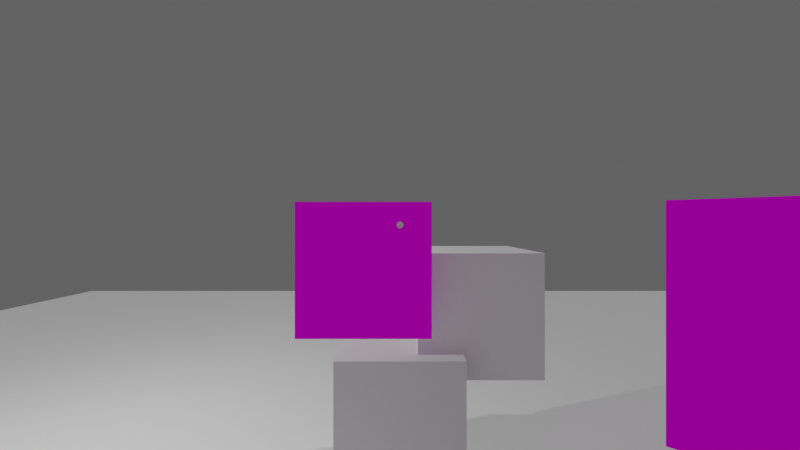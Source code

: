 # Source: panels_upbge_36.blend  (saved by Blender 3.6.11; exported with 4.5.12 LTS)
import bpy
from mathutils import Matrix  # noqa: F401  (used for matrix-valued properties, if any)

bpy.ops.wm.read_factory_settings(use_empty=True)
scene = bpy.context.scene
scene.name = 'Scene'

# ---- collections
col_collection = bpy.data.collections.new('Collection'); scene.collection.children.link(col_collection)

# ---- images (referenced by path relative to the original .blend; pixels are not part of the script)
import os
ASSET_DIR = os.environ.get("B2B_ASSET_DIR", "")  # directory of the original .blend (textures are referenced by path, not embedded)
HERE = os.path.dirname(os.path.abspath(__file__))  # packed textures are extracted next to this script under _unpacked/

def load_image(name, relpath, width, height, colorspace="sRGB"):
    """Load a texture the original file referenced (path relative to the .blend, or extracted next to this script)."""
    p = next((c for c in (os.path.join(HERE, relpath), os.path.join(ASSET_DIR, relpath)) if relpath and os.path.exists(c)), "")
    if p:
        img = bpy.data.images.load(p, check_existing=True)
        img.name = name
    else:  # same state as the original file: an image datablock whose file is absent (Cycles renders it pink)
        img = bpy.data.images.new(name, width, height)
        img.source = "FILE"
        img.filepath = "//" + (relpath or name)
    img.colorspace_settings.name = colorspace
    return img
img_new = load_image('new', '', 1, 1, 'Non-Color')
img_new_001 = load_image('new.001', '', 1, 1, 'Non-Color')

# ---- materials (node trees are filled in below, after node groups)
mat_material = bpy.data.materials.new('Material')
mat_material.alpha_threshold = 0.0
mat_material.use_transparent_shadow = False
mat_material.roughness = 0.5
mat_material.line_color = (0.0, 0.0, 0.0, 1.0)
mat_material_001 = bpy.data.materials.new('Material.001')
mat_material_001.surface_render_method = 'BLENDED'
mat_material_001.blend_method = 'BLEND'
mat_material_001.use_transparent_shadow = False
mat_material_003 = bpy.data.materials.new('Material.003')
mat_material_003.use_transparent_shadow = False
mat_material_002 = bpy.data.materials.new('Material.002')
mat_material_002.surface_render_method = 'BLENDED'
mat_material_002.blend_method = 'BLEND'
mat_material_002.use_transparent_shadow = False

# ---- material node trees
mat_material.use_nodes = True; mat_material.node_tree.nodes.clear()
_N = mat_material.node_tree.nodes; _L = mat_material.node_tree.links
n0 = _N.new('ShaderNodeOutputMaterial'); n0.name = 'Material Output'; n0.location = (300, 300)
n1 = _N.new('ShaderNodeBsdfPrincipled'); n1.name = 'Principled BSDF'; n1.location = (10, 300)
n1.distribution = 'GGX'
n1.subsurface_method = 'RANDOM_WALK_SKIN'
n1.inputs[3].default_value = 1.45
n1.inputs[27].default_value = (0.0, 0.0, 0.0, 1.0)
n1.inputs[28].default_value = 1.0
_L.new(n1.outputs[0], n0.inputs[0])
n0.is_active_output = True
mat_material_001.use_nodes = True; mat_material_001.node_tree.nodes.clear()
_N = mat_material_001.node_tree.nodes; _L = mat_material_001.node_tree.links
n0 = _N.new('ShaderNodeUVMap'); n0.name = 'UV Map'; n0.location = (-674, 191)
n1 = _N.new('ShaderNodeMapping'); n1.name = 'Mapping'; n1.location = (-469, 227)
n2 = _N.new('ShaderNodeOutputMaterial'); n2.name = 'Material Output'; n2.location = (987, 213)
n3 = _N.new('ShaderNodeMixShader'); n3.name = 'Mix Shader'; n3.location = (770, 152)
n3.width = 143
n4 = _N.new('ShaderNodeBsdfTransparent'); n4.name = 'Transparent BSDF'; n4.location = (187, 53)
n5 = _N.new('ShaderNodeTexImage'); n5.name = 'Image Texture'; n5.location = (-237, 180)
n5.image = img_new
n5.interpolation = 'Closest'
n6 = _N.new('ShaderNodeEmission'); n6.name = 'Emission'; n6.location = (320, 265)
_L.new(n1.outputs[0], n5.inputs[0])
_L.new(n0.outputs[0], n1.inputs[0])
_L.new(n5.outputs[1], n3.inputs[0])
_L.new(n5.outputs[0], n6.inputs[0])
_L.new(n3.outputs[0], n2.inputs[0])
_L.new(n4.outputs[0], n3.inputs[1])
_L.new(n6.outputs[0], n3.inputs[2])
_L.new(n5.outputs[0], n6.inputs[1])
n2.is_active_output = True
mat_material_003.use_nodes = True; mat_material_003.node_tree.nodes.clear()
_N = mat_material_003.node_tree.nodes; _L = mat_material_003.node_tree.links
n0 = _N.new('ShaderNodeBsdfPrincipled'); n0.name = 'Principled BSDF'; n0.location = (10, 300)
n0.distribution = 'GGX'
n0.subsurface_method = 'RANDOM_WALK_SKIN'
n0.inputs[0].default_value = (0.0, 0.0, 0.0, 1.0)
n0.inputs[3].default_value = 1.45
n0.inputs[27].default_value = (0.0, 0.0, 0.0, 1.0)
n0.inputs[28].default_value = 1.0
n1 = _N.new('ShaderNodeOutputMaterial'); n1.name = 'Material Output'; n1.location = (300, 300)
_L.new(n0.outputs[0], n1.inputs[0])
n1.is_active_output = True
mat_material_002.use_nodes = True; mat_material_002.node_tree.nodes.clear()
_N = mat_material_002.node_tree.nodes; _L = mat_material_002.node_tree.links
n0 = _N.new('ShaderNodeUVMap'); n0.name = 'UV Map'; n0.location = (-674, 191)
n1 = _N.new('ShaderNodeMapping'); n1.name = 'Mapping'; n1.location = (-469, 227)
n2 = _N.new('ShaderNodeOutputMaterial'); n2.name = 'Material Output'; n2.location = (987, 213)
n3 = _N.new('ShaderNodeMixShader'); n3.name = 'Mix Shader'; n3.location = (770, 152)
n3.width = 143
n4 = _N.new('ShaderNodeBsdfTransparent'); n4.name = 'Transparent BSDF'; n4.location = (187, 53)
n5 = _N.new('ShaderNodeTexImage'); n5.name = 'Image Texture'; n5.location = (-237, 180)
n5.image = img_new_001
n5.interpolation = 'Closest'
n6 = _N.new('ShaderNodeEmission'); n6.name = 'Emission'; n6.location = (320, 265)
_L.new(n1.outputs[0], n5.inputs[0])
_L.new(n0.outputs[0], n1.inputs[0])
_L.new(n5.outputs[1], n3.inputs[0])
_L.new(n5.outputs[0], n6.inputs[0])
_L.new(n3.outputs[0], n2.inputs[0])
_L.new(n4.outputs[0], n3.inputs[1])
_L.new(n6.outputs[0], n3.inputs[2])
_L.new(n5.outputs[0], n6.inputs[1])
n2.is_active_output = True

# ---- world
world_world = bpy.data.worlds.new('World'); scene.world = world_world
world_world.use_nodes = True; world_world.node_tree.nodes.clear()
_N = world_world.node_tree.nodes; _L = world_world.node_tree.links
n0 = _N.new('ShaderNodeOutputWorld'); n0.name = 'World Output'; n0.location = (300, 300)
n1 = _N.new('ShaderNodeBackground'); n1.name = 'Background'; n1.location = (10, 300)
n1.inputs[0].default_value = (0.09905, 0.09905, 0.09905, 1.0)
_L.new(n1.outputs[0], n0.inputs[0])
n0.is_active_output = True
world_world.color = (0.05088, 0.05088, 0.05088)
world_world.use_sun_shadow = False
world_world.sun_shadow_jitter_overblur = 0.0

# ---- cameras
cam_camera = bpy.data.cameras.new('Camera')
cam_camera.clip_end = 100.0
cam_camera.lens = 16.49
cam_camera.ortho_scale = 7.314
cam_camera.lens_unit = 'FOV'

# ---- lights
light_light = bpy.data.lights.new('Light', 'POINT')
light_light.transmission_factor = 0.0
light_light.energy = 1000.0
light_light.shadow_soft_size = 0.1
light_light.shadow_maximum_resolution = 0.006
light_light.use_absolute_resolution = True
light_sun = bpy.data.lights.new('Sun', 'SUN')
light_sun.transmission_factor = 0.0
light_sun.energy = 1.0

# ---- meshes
me_cube = bpy.data.meshes.new('Cube')
me_cube.from_pydata([(1.0, 1.0, 1.0), (1.0, 1.0, -1.0), (1.0, -1.0, 1.0), (1.0, -1.0, -1.0), (-1.0, 1.0, 1.0), (-1.0, 1.0, -1.0), (-1.0, -1.0, 1.0), (-1.0, -1.0, -1.0)], [], [(0, 4, 6, 2), (3, 2, 6, 7), (7, 6, 4, 5), (5, 1, 3, 7), (1, 0, 2, 3), (5, 4, 0, 1)])
_uv = me_cube.uv_layers.new(name='UVMap')
_uv.uv.foreach_set('vector', [0.625, 0.5, 0.875, 0.5, 0.875, 0.75, 0.625, 0.75, 0.375, 0.75, 0.625, 0.75, 0.625, 1.0, 0.375, 1.0, 0.375, 0.0, 0.625, 0.0, 0.625, 0.25, 0.375, 0.25, 0.125, 0.5, 0.375, 0.5, 0.375, 0.75, 0.125, 0.75, 0.375, 0.5, 0.625, 0.5, 0.625, 0.75, 0.375, 0.75, 0.375, 0.25, 0.625, 0.25, 0.625, 0.5, 0.375, 0.5])
me_cube.materials.append(mat_material)
me_cube.use_mirror_vertex_groups = False
me_cube.update()
me_plane = bpy.data.meshes.new('Plane')
me_plane.from_pydata([(-1.0, -1.0, 0.0), (1.0, -1.0, 0.0), (-1.0, 1.0, 0.0), (1.0, 1.0, 0.0)], [], [(0, 1, 3, 2)])
_uv = me_plane.uv_layers.new(name='UVMap')
_uv.uv.foreach_set('vector', [0.0, 0.0, 1.0, 0.0, 1.0, 1.0, 0.0, 1.0])
me_plane.materials.append(mat_material_001)
me_plane.update()
me_cube_001 = bpy.data.meshes.new('Cube.001')
me_cube_001.from_pydata([(1.0, 1.0, 1.0), (1.0, 1.0, -1.0), (1.0, -1.0, 1.0), (1.0, -1.0, -1.0), (-1.0, 1.0, 1.0), (-1.0, 1.0, -1.0), (-1.0, -1.0, 1.0), (-1.0, -1.0, -1.0)], [], [(0, 4, 6, 2), (3, 2, 6, 7), (7, 6, 4, 5), (5, 1, 3, 7), (1, 0, 2, 3), (5, 4, 0, 1)])
_uv = me_cube_001.uv_layers.new(name='UVMap')
_uv.uv.foreach_set('vector', [0.625, 0.5, 0.875, 0.5, 0.875, 0.75, 0.625, 0.75, 0.375, 0.75, 0.625, 0.75, 0.625, 1.0, 0.375, 1.0, 0.375, 0.0, 0.625, 0.0, 0.625, 0.25, 0.375, 0.25, 0.125, 0.5, 0.375, 0.5, 0.375, 0.75, 0.125, 0.75, 0.375, 0.5, 0.625, 0.5, 0.625, 0.75, 0.375, 0.75, 0.375, 0.25, 0.625, 0.25, 0.625, 0.5, 0.375, 0.5])
me_cube_001.materials.append(mat_material)
me_cube_001.use_mirror_vertex_groups = False
me_cube_001.update()
me_plane_001 = bpy.data.meshes.new('Plane.001')
me_plane_001.from_pydata([(-1.0, -1.0, 0.0), (1.0, -1.0, 0.0), (-1.0, 1.0, 0.0), (1.0, 1.0, 0.0)], [], [(0, 1, 3, 2)])
_uv = me_plane_001.uv_layers.new(name='UVMap')
_uv.uv.foreach_set('vector', [0.0, 0.0, 1.0, 0.0, 1.0, 1.0, 0.0, 1.0])
me_plane_001.materials.append(mat_material_001)
me_plane_001.update()
me_plane_002 = bpy.data.meshes.new('Plane.002')
me_plane_002.from_pydata([(-21.04, -21.04, 0.0), (21.04, -21.04, 0.0), (-21.04, 21.04, 0.0), (21.04, 21.04, 0.0)], [], [(0, 1, 3, 2)])
_uv = me_plane_002.uv_layers.new(name='UVMap')
_uv.uv.foreach_set('vector', [0.0, 0.0, 1.0, 0.0, 1.0, 1.0, 0.0, 1.0])
me_plane_002.update()
me_cube_002 = bpy.data.meshes.new('Cube.002')
me_cube_002.from_pydata([(-1.0, -1.0, -2.0), (-1.0, -1.0, 2.0), (-1.0, 1.0, -2.0), (-1.0, 1.0, 2.0), (1.0, -1.0, -2.0), (1.0, -1.0, 2.0), (1.0, 1.0, -2.0), (1.0, 1.0, 2.0)], [], [(0, 1, 3, 2), (2, 3, 7, 6), (6, 7, 5, 4), (4, 5, 1, 0), (2, 6, 4, 0), (7, 3, 1, 5)])
_uv = me_cube_002.uv_layers.new(name='UVMap')
_uv.uv.foreach_set('vector', [0.375, 0.0, 0.625, 0.0, 0.625, 0.25, 0.375, 0.25, 0.375, 0.25, 0.625, 0.25, 0.625, 0.5, 0.375, 0.5, 0.375, 0.5, 0.625, 0.5, 0.625, 0.75, 0.375, 0.75, 0.375, 0.75, 0.625, 0.75, 0.625, 1.0, 0.375, 1.0, 0.125, 0.5, 0.375, 0.5, 0.375, 0.75, 0.125, 0.75, 0.625, 0.5, 0.875, 0.5, 0.875, 0.75, 0.625, 0.75])
me_cube_002.update()
me_circle = bpy.data.meshes.new('Circle')
me_circle.from_pydata([(-9.019e-09, 0.009653, -1.0), (-0.006826, 0.006826, -1.0), (-0.009653, 0.0, -1.0), (-0.006826, -0.006826, -1.0), (-9.019e-09, -0.009653, -1.0), (0.006826, -0.006826, -1.0), (0.009653, 0.0, -1.0), (0.006826, 0.006826, -1.0)], [], [(0, 1, 2, 3, 4, 5, 6, 7)])
_uv = me_circle.uv_layers.new(name='UVMap')
_uv.uv.foreach_set('vector', [0.5, 1.0, 0.1464, 0.8536, 0.0, 0.5, 0.1464, 0.1464, 0.5, 0.0, 0.8536, 0.1464, 1.0, 0.5, 0.8536, 0.8536])
me_circle.update()
me_plane_003 = bpy.data.meshes.new('Plane.003')
me_plane_003.from_pydata([(-1.0, -1.0, 0.0), (1.0, -1.0, 0.0), (-1.0, 1.0, 0.0), (1.0, 1.0, 0.0)], [], [(0, 1, 3, 2)])
_uv = me_plane_003.uv_layers.new(name='UVMap')
_uv.uv.foreach_set('vector', [0.0, 0.0, 1.0, 0.0, 1.0, 1.0, 0.0, 1.0])
me_plane_003.materials.append(mat_material_002)
me_plane_003.update()

# ---- curves / text
txt_text = bpy.data.curves.new('Text', 'FONT')
txt_text.dimensions = '2D'
txt_text.body = 'These panels have a different context \nsince their imgui_panel property is \ndifferent. Each context needs one "driver"\nwith the update logic bricks.'
txt_text.materials.append(mat_material_003)

# ---- objects
ob_cube = bpy.data.objects.new('Cube', me_cube)
ob_light = bpy.data.objects.new('Light', light_light)
ob_camera = bpy.data.objects.new('Camera', cam_camera)
ob_plane = bpy.data.objects.new('Plane', me_plane)
ob_cube_001 = bpy.data.objects.new('Cube.001', me_cube_001)
ob_plane_001 = bpy.data.objects.new('Plane.001', me_plane_001)
ob_plane_002 = bpy.data.objects.new('Plane.002', me_plane_002)
ob_cube_002 = bpy.data.objects.new('Cube.002', me_cube_002)
ob_empty = bpy.data.objects.new('Empty', None)
ob_circle = bpy.data.objects.new('Circle', me_circle)
ob_sun = bpy.data.objects.new('Sun', light_sun)
ob_text = bpy.data.objects.new('Text', txt_text)
ob_plane_003 = bpy.data.objects.new('Plane.003', me_plane_003)
ob_plane_004 = bpy.data.objects.new('Plane.004', me_plane_003)

# ---- transforms, parenting, visibility, modifiers, constraints
ob_cube.location = (1.281, 2.771, 3.056)
ob_cube.lock_rotations_4d = False
ob_cube.empty_display_type = 'ARROWS'
ob_cube.lineart.crease_threshold = 0.0
ob_light.location = (-6.093, 1.486, 6.498)
ob_light.rotation_euler = (0.6503, 0.05522, 1.866)
ob_light.lock_rotations_4d = False
ob_light.empty_display_type = 'ARROWS'
ob_light.color = (0.0, 0.0, 0.0, 0.0)
ob_light.lineart.crease_threshold = 0.0
ob_camera.parent = ob_empty
ob_camera.matrix_parent_inverse = Matrix(((1.0, -0.0, -0.0, -0.0), (-0.0, 1.0, 0.0, 4.0), (-0.0, -0.0, 1.0, -4.0), (-0.0, 0.0, -0.0, 1.0)))
ob_camera.location = (0.0, -4.0, 4.5)
ob_camera.rotation_euler = (1.571, -0.0, 0.0)
ob_camera.lock_rotations_4d = False
ob_camera.empty_display_type = 'ARROWS'
ob_camera.color = (0.0, 0.0, 0.0, 0.0)
ob_camera.display_type = 'WIRE'
ob_camera.lineart.crease_threshold = 0.0
ob_plane.location = (-0.5357, 1.346, 3.839)
ob_plane.rotation_euler = (1.571, -0.0, 0.0)
ob_cube_001.location = (0.0, 2.493, 1.456)
ob_cube_001.lock_rotations_4d = False
ob_cube_001.empty_display_type = 'ARROWS'
ob_cube_001.lineart.crease_threshold = 0.0
ob_plane_001.location = (5.0, 0.0, 3.143)
ob_plane_001.rotation_euler = (1.571, -0.0, -0.6753)
ob_plane_001.scale = (1.7, 1.7, 1.7)
ob_plane_002.location = (0.0, 0.0, 0.0)
ob_cube_002.location = (0.0, -4.0, 2.0)
ob_cube_002.hide_render = True
ob_cube_002.display_type = 'WIRE'
ob_empty.parent = ob_cube_002
ob_empty.matrix_parent_inverse = Matrix(((1.0, -0.0, -0.0, -0.0), (-0.0, 1.0, 0.0, 4.0), (-0.0, -0.0, 1.0, -2.0), (-0.0, 0.0, -0.0, 1.0)))
ob_empty.location = (0.0, -4.0, 4.0)
ob_circle.parent = ob_camera
ob_circle.matrix_parent_inverse = Matrix(((1.0, -0.0, 0.0, -0.0), (-0.0, 7.55e-08, 1.0, -4.0), (-0.0, -1.0, 7.55e-08, -4.0), (0.0, 0.0, -0.0, 1.0)))
ob_circle.location = (0.0, -4.0, 4.0)
ob_circle.rotation_euler = (1.571, -0.0, 0.0)
ob_sun.location = (5.285, 2.317, 9.029)
ob_sun.rotation_euler = (-0.2451, 0.6897, -0.1693)
ob_text.location = (5.527, -19.57, 7.728)
ob_text.rotation_euler = (1.571, -0.0, 3.142)
ob_plane_003.location = (-0.5357, -16.86, 3.136)
ob_plane_003.rotation_euler = (1.571, -0.0, -3.142)
ob_plane_004.location = (-9.531, -16.86, 2.659)
ob_plane_004.rotation_euler = (1.571, -0.0, -3.142)
ob_plane_004.scale = (2.5, 2.5, 2.5)

# ---- collection membership
col_collection.objects.link(ob_cube)
col_collection.objects.link(ob_light)
col_collection.objects.link(ob_camera)
col_collection.objects.link(ob_plane)
col_collection.objects.link(ob_cube_001)
col_collection.objects.link(ob_plane_001)
col_collection.objects.link(ob_plane_002)
col_collection.objects.link(ob_cube_002)
col_collection.objects.link(ob_empty)
col_collection.objects.link(ob_circle)
col_collection.objects.link(ob_sun)
col_collection.objects.link(ob_text)
col_collection.objects.link(ob_plane_003)
col_collection.objects.link(ob_plane_004)

# ---- scene / render settings (as saved in the file)
scene.camera = ob_camera
scene.frame_start = 1; scene.frame_end = 250; scene.frame_set(0)
scene.render.engine = 'BLENDER_EEVEE_NEXT'
scene.cycles.sampling_pattern = 'TABULATED_SOBOL'
scene.eevee.taa_samples = 1
scene.eevee.taa_render_samples = 1
scene.eevee.use_taa_reprojection = False
scene.view_settings.view_transform = 'Filmic'
bpy.context.view_layer.update()
